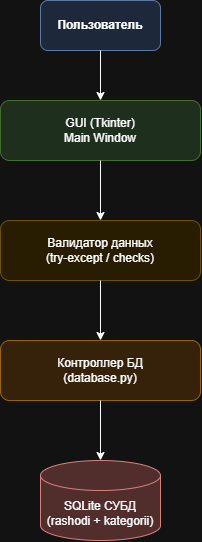

The diagram above was exported from draw.io. Its source (the exported page's mxGraphModel, read from the mxfile embedded in the PNG):
<mxGraphModel dx="1178" dy="663" grid="1" gridSize="10" guides="1" tooltips="1" connect="1" arrows="1" fold="1" page="1" pageScale="1" pageWidth="827" pageHeight="1169" math="0" shadow="0">
  <root>
    <mxCell id="0" />
    <mxCell id="1" parent="0" />
    <mxCell id="H6aFdHboK9sz3bRmxZP6-1" parent="1" style="rounded=1;whiteSpace=wrap;html=1;fillColor=#dae8fc;strokeColor=#6c8ebf;fontStyle=1" value="Пользователь" vertex="1">
      <mxGeometry height="50" width="120" x="340" y="40" as="geometry" />
    </mxCell>
    <mxCell id="H6aFdHboK9sz3bRmxZP6-2" parent="1" style="rounded=1;whiteSpace=wrap;html=1;fillColor=#d5e8d4;strokeColor=#82b366;" value="GUI (Tkinter)&lt;br&gt;Main Window" vertex="1">
      <mxGeometry height="60" width="200" x="300" y="140" as="geometry" />
    </mxCell>
    <mxCell id="H6aFdHboK9sz3bRmxZP6-3" parent="1" style="rounded=1;whiteSpace=wrap;html=1;fillColor=#fff2cc;strokeColor=#d6b656;" value="Валидатор данных&lt;br&gt;(try-except / checks)" vertex="1">
      <mxGeometry height="60" width="200" x="300" y="260" as="geometry" />
    </mxCell>
    <mxCell id="H6aFdHboK9sz3bRmxZP6-4" parent="1" style="rounded=1;whiteSpace=wrap;html=1;fillColor=#ffe6cc;strokeColor=#d79b00;" value="Контроллер БД&lt;br&gt;(database.py)" vertex="1">
      <mxGeometry height="60" width="200" x="300" y="380" as="geometry" />
    </mxCell>
    <mxCell id="H6aFdHboK9sz3bRmxZP6-5" parent="1" style="shape=cylinder3;whiteSpace=wrap;html=1;boundedLbl=1;backgroundOutline=1;size=15;fillColor=#f8cecc;strokeColor=#b85450;" value="SQLite СУБД&lt;br&gt;(rashodi + kategorii)" vertex="1">
      <mxGeometry height="80" width="120" x="340" y="500" as="geometry" />
    </mxCell>
    <mxCell id="H6aFdHboK9sz3bRmxZP6-6" edge="1" parent="1" source="H6aFdHboK9sz3bRmxZP6-1" style="edgeStyle=orthogonalEdgeStyle;rounded=0;orthogonalLoop=1;html=1;" target="H6aFdHboK9sz3bRmxZP6-2">
      <mxGeometry relative="1" as="geometry" />
    </mxCell>
    <mxCell id="H6aFdHboK9sz3bRmxZP6-7" edge="1" parent="1" source="H6aFdHboK9sz3bRmxZP6-2" style="edgeStyle=orthogonalEdgeStyle;rounded=0;orthogonalLoop=1;html=1;" target="H6aFdHboK9sz3bRmxZP6-3">
      <mxGeometry relative="1" as="geometry" />
    </mxCell>
    <mxCell id="H6aFdHboK9sz3bRmxZP6-8" edge="1" parent="1" source="H6aFdHboK9sz3bRmxZP6-3" style="edgeStyle=orthogonalEdgeStyle;rounded=0;orthogonalLoop=1;html=1;" target="H6aFdHboK9sz3bRmxZP6-4">
      <mxGeometry relative="1" as="geometry" />
    </mxCell>
    <mxCell id="H6aFdHboK9sz3bRmxZP6-9" edge="1" parent="1" source="H6aFdHboK9sz3bRmxZP6-4" style="edgeStyle=orthogonalEdgeStyle;rounded=0;orthogonalLoop=1;html=1;" target="H6aFdHboK9sz3bRmxZP6-5">
      <mxGeometry relative="1" as="geometry" />
    </mxCell>
  </root>
</mxGraphModel>